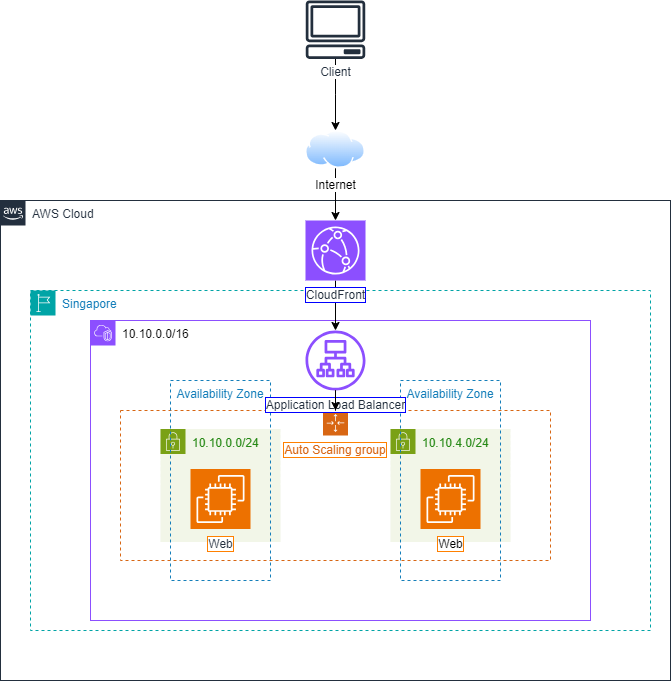

The diagram above was exported from draw.io. Its source (the exported page's mxGraphModel, read from the mxfile embedded in the PNG):
<mxGraphModel dx="1500" dy="1573" grid="1" gridSize="10" guides="1" tooltips="1" connect="1" arrows="1" fold="1" page="1" pageScale="1" pageWidth="1169" pageHeight="827" math="0" shadow="0">
  <root>
    <mxCell id="0" />
    <mxCell id="1" parent="0" />
    <mxCell id="76UHZpqy1tiFiYMqY9Uz-18" value="AWS Cloud" style="points=[[0,0],[0.25,0],[0.5,0],[0.75,0],[1,0],[1,0.25],[1,0.5],[1,0.75],[1,1],[0.75,1],[0.5,1],[0.25,1],[0,1],[0,0.75],[0,0.5],[0,0.25]];outlineConnect=0;gradientColor=none;html=1;whiteSpace=wrap;fontSize=12;fontStyle=0;container=1;pointerEvents=0;collapsible=0;recursiveResize=0;shape=mxgraph.aws4.group;grIcon=mxgraph.aws4.group_aws_cloud_alt;strokeColor=#232F3E;fillColor=none;verticalAlign=top;align=left;spacingLeft=30;fontColor=#232F3E;dashed=0;" vertex="1" parent="1">
      <mxGeometry x="249" y="-560" width="670" height="480" as="geometry" />
    </mxCell>
    <mxCell id="76UHZpqy1tiFiYMqY9Uz-19" value="Singapore" style="points=[[0,0],[0.25,0],[0.5,0],[0.75,0],[1,0],[1,0.25],[1,0.5],[1,0.75],[1,1],[0.75,1],[0.5,1],[0.25,1],[0,1],[0,0.75],[0,0.5],[0,0.25]];outlineConnect=0;gradientColor=none;html=1;whiteSpace=wrap;fontSize=12;fontStyle=0;container=1;pointerEvents=0;collapsible=0;recursiveResize=0;shape=mxgraph.aws4.group;grIcon=mxgraph.aws4.group_region;strokeColor=#00A4A6;fillColor=none;verticalAlign=top;align=left;spacingLeft=30;fontColor=#147EBA;dashed=1;" vertex="1" parent="76UHZpqy1tiFiYMqY9Uz-18">
      <mxGeometry x="30" y="90" width="620" height="340" as="geometry" />
    </mxCell>
    <mxCell id="76UHZpqy1tiFiYMqY9Uz-15" value="Auto Scaling group" style="points=[[0,0],[0.25,0],[0.5,0],[0.75,0],[1,0],[1,0.25],[1,0.5],[1,0.75],[1,1],[0.75,1],[0.5,1],[0.25,1],[0,1],[0,0.75],[0,0.5],[0,0.25]];outlineConnect=0;gradientColor=none;html=1;whiteSpace=wrap;fontSize=12;fontStyle=0;container=1;pointerEvents=0;collapsible=0;recursiveResize=0;shape=mxgraph.aws4.groupCenter;grIcon=mxgraph.aws4.group_auto_scaling_group;grStroke=1;strokeColor=#D86613;fillColor=none;verticalAlign=top;align=center;fontColor=#D86613;dashed=1;spacingTop=25;textShadow=0;labelBorderColor=#FF8000;" vertex="1" parent="76UHZpqy1tiFiYMqY9Uz-19">
      <mxGeometry x="90" y="120" width="430" height="150" as="geometry" />
    </mxCell>
    <mxCell id="76UHZpqy1tiFiYMqY9Uz-7" value="10.10.0.0/24" style="points=[[0,0],[0.25,0],[0.5,0],[0.75,0],[1,0],[1,0.25],[1,0.5],[1,0.75],[1,1],[0.75,1],[0.5,1],[0.25,1],[0,1],[0,0.75],[0,0.5],[0,0.25]];outlineConnect=0;gradientColor=none;html=1;whiteSpace=wrap;fontSize=12;fontStyle=0;container=1;pointerEvents=0;collapsible=0;recursiveResize=0;shape=mxgraph.aws4.group;grIcon=mxgraph.aws4.group_security_group;grStroke=0;strokeColor=#7AA116;fillColor=#F2F6E8;verticalAlign=top;align=left;spacingLeft=30;fontColor=#248814;dashed=0;" vertex="1" parent="76UHZpqy1tiFiYMqY9Uz-15">
      <mxGeometry x="40" y="18.5" width="120" height="113" as="geometry" />
    </mxCell>
    <mxCell id="76UHZpqy1tiFiYMqY9Uz-3" value="Web" style="sketch=0;points=[[0,0,0],[0.25,0,0],[0.5,0,0],[0.75,0,0],[1,0,0],[0,1,0],[0.25,1,0],[0.5,1,0],[0.75,1,0],[1,1,0],[0,0.25,0],[0,0.5,0],[0,0.75,0],[1,0.25,0],[1,0.5,0],[1,0.75,0]];outlineConnect=0;fontColor=#232F3E;fillColor=#ED7100;strokeColor=#ffffff;dashed=0;verticalLabelPosition=bottom;verticalAlign=top;align=center;html=1;fontSize=12;fontStyle=0;aspect=fixed;shape=mxgraph.aws4.resourceIcon;resIcon=mxgraph.aws4.ec2;labelBorderColor=#FF8000;labelBackgroundColor=default;" vertex="1" parent="76UHZpqy1tiFiYMqY9Uz-7">
      <mxGeometry x="30" y="40" width="60" height="60" as="geometry" />
    </mxCell>
    <mxCell id="76UHZpqy1tiFiYMqY9Uz-8" value="10.10.4.0/24" style="points=[[0,0],[0.25,0],[0.5,0],[0.75,0],[1,0],[1,0.25],[1,0.5],[1,0.75],[1,1],[0.75,1],[0.5,1],[0.25,1],[0,1],[0,0.75],[0,0.5],[0,0.25]];outlineConnect=0;gradientColor=none;html=1;whiteSpace=wrap;fontSize=12;fontStyle=0;container=1;pointerEvents=0;collapsible=0;recursiveResize=0;shape=mxgraph.aws4.group;grIcon=mxgraph.aws4.group_security_group;grStroke=0;strokeColor=#7AA116;fillColor=#F2F6E8;verticalAlign=top;align=left;spacingLeft=30;fontColor=#248814;dashed=0;" vertex="1" parent="76UHZpqy1tiFiYMqY9Uz-15">
      <mxGeometry x="270" y="18.5" width="120" height="113" as="geometry" />
    </mxCell>
    <mxCell id="76UHZpqy1tiFiYMqY9Uz-2" value="Web" style="sketch=0;points=[[0,0,0],[0.25,0,0],[0.5,0,0],[0.75,0,0],[1,0,0],[0,1,0],[0.25,1,0],[0.5,1,0],[0.75,1,0],[1,1,0],[0,0.25,0],[0,0.5,0],[0,0.75,0],[1,0.25,0],[1,0.5,0],[1,0.75,0]];outlineConnect=0;fontColor=#000000;fillColor=#ED7100;strokeColor=#ffffff;dashed=0;verticalLabelPosition=bottom;verticalAlign=top;align=center;html=1;fontSize=12;fontStyle=0;aspect=fixed;shape=mxgraph.aws4.resourceIcon;resIcon=mxgraph.aws4.ec2;labelBackgroundColor=default;labelBorderColor=#FF8000;textShadow=0;" vertex="1" parent="76UHZpqy1tiFiYMqY9Uz-8">
      <mxGeometry x="30" y="40" width="60" height="60" as="geometry" />
    </mxCell>
    <mxCell id="76UHZpqy1tiFiYMqY9Uz-10" value="Availability Zone" style="fillColor=none;strokeColor=#147EBA;dashed=1;verticalAlign=top;fontStyle=0;fontColor=#147EBA;whiteSpace=wrap;html=1;" vertex="1" parent="76UHZpqy1tiFiYMqY9Uz-19">
      <mxGeometry x="370" y="90" width="100" height="200" as="geometry" />
    </mxCell>
    <mxCell id="76UHZpqy1tiFiYMqY9Uz-16" value="Availability Zone" style="fillColor=none;strokeColor=#147EBA;dashed=1;verticalAlign=top;fontStyle=0;fontColor=#147EBA;whiteSpace=wrap;html=1;" vertex="1" parent="76UHZpqy1tiFiYMqY9Uz-19">
      <mxGeometry x="140" y="90" width="100" height="200" as="geometry" />
    </mxCell>
    <mxCell id="76UHZpqy1tiFiYMqY9Uz-17" value="10.10.0.0/16" style="points=[[0,0],[0.25,0],[0.5,0],[0.75,0],[1,0],[1,0.25],[1,0.5],[1,0.75],[1,1],[0.75,1],[0.5,1],[0.25,1],[0,1],[0,0.75],[0,0.5],[0,0.25]];outlineConnect=0;gradientColor=none;html=1;whiteSpace=wrap;fontSize=12;fontStyle=0;container=1;pointerEvents=0;collapsible=0;recursiveResize=0;shape=mxgraph.aws4.group;grIcon=mxgraph.aws4.group_vpc2;strokeColor=#8C4FFF;fillColor=none;verticalAlign=top;align=left;spacingLeft=30;fontColor=#000000;dashed=0;" vertex="1" parent="76UHZpqy1tiFiYMqY9Uz-19">
      <mxGeometry x="60" y="30" width="500" height="300" as="geometry" />
    </mxCell>
    <mxCell id="76UHZpqy1tiFiYMqY9Uz-20" value="Application Load Balancer" style="sketch=0;outlineConnect=0;fontColor=#232F3E;gradientColor=none;fillColor=#8C4FFF;strokeColor=none;dashed=0;verticalLabelPosition=bottom;verticalAlign=top;align=center;html=1;fontSize=12;fontStyle=0;aspect=fixed;pointerEvents=1;shape=mxgraph.aws4.application_load_balancer;labelBackgroundColor=default;labelBorderColor=#0000FF;" vertex="1" parent="76UHZpqy1tiFiYMqY9Uz-17">
      <mxGeometry x="215" y="10" width="60" height="60" as="geometry" />
    </mxCell>
    <mxCell id="76UHZpqy1tiFiYMqY9Uz-21" value="" style="edgeStyle=orthogonalEdgeStyle;rounded=0;orthogonalLoop=1;jettySize=auto;html=1;" edge="1" parent="76UHZpqy1tiFiYMqY9Uz-19" source="76UHZpqy1tiFiYMqY9Uz-20" target="76UHZpqy1tiFiYMqY9Uz-15">
      <mxGeometry relative="1" as="geometry" />
    </mxCell>
    <mxCell id="76UHZpqy1tiFiYMqY9Uz-23" value="" style="edgeStyle=orthogonalEdgeStyle;rounded=0;orthogonalLoop=1;jettySize=auto;html=1;" edge="1" parent="76UHZpqy1tiFiYMqY9Uz-18" source="76UHZpqy1tiFiYMqY9Uz-22" target="76UHZpqy1tiFiYMqY9Uz-20">
      <mxGeometry relative="1" as="geometry" />
    </mxCell>
    <mxCell id="76UHZpqy1tiFiYMqY9Uz-22" value="CloudFront" style="sketch=0;points=[[0,0,0],[0.25,0,0],[0.5,0,0],[0.75,0,0],[1,0,0],[0,1,0],[0.25,1,0],[0.5,1,0],[0.75,1,0],[1,1,0],[0,0.25,0],[0,0.5,0],[0,0.75,0],[1,0.25,0],[1,0.5,0],[1,0.75,0]];outlineConnect=0;fontColor=#232F3E;fillColor=#8C4FFF;strokeColor=#ffffff;dashed=0;verticalLabelPosition=bottom;verticalAlign=top;align=center;html=1;fontSize=12;fontStyle=0;aspect=fixed;shape=mxgraph.aws4.resourceIcon;resIcon=mxgraph.aws4.cloudfront;labelBackgroundColor=default;labelBorderColor=#0000FF;" vertex="1" parent="76UHZpqy1tiFiYMqY9Uz-18">
      <mxGeometry x="305" y="20" width="60" height="60" as="geometry" />
    </mxCell>
    <mxCell id="76UHZpqy1tiFiYMqY9Uz-26" value="" style="edgeStyle=orthogonalEdgeStyle;rounded=0;orthogonalLoop=1;jettySize=auto;html=1;" edge="1" parent="1" source="76UHZpqy1tiFiYMqY9Uz-24" target="76UHZpqy1tiFiYMqY9Uz-25">
      <mxGeometry relative="1" as="geometry" />
    </mxCell>
    <mxCell id="76UHZpqy1tiFiYMqY9Uz-24" value="Client" style="sketch=0;outlineConnect=0;fontColor=#232F3E;gradientColor=none;fillColor=#232F3D;strokeColor=none;dashed=0;verticalLabelPosition=bottom;verticalAlign=top;align=center;html=1;fontSize=12;fontStyle=0;aspect=fixed;pointerEvents=1;shape=mxgraph.aws4.client;labelBackgroundColor=default;" vertex="1" parent="1">
      <mxGeometry x="554" y="-760" width="60" height="58.46" as="geometry" />
    </mxCell>
    <mxCell id="76UHZpqy1tiFiYMqY9Uz-27" value="" style="edgeStyle=orthogonalEdgeStyle;rounded=0;orthogonalLoop=1;jettySize=auto;html=1;" edge="1" parent="1" source="76UHZpqy1tiFiYMqY9Uz-25" target="76UHZpqy1tiFiYMqY9Uz-22">
      <mxGeometry relative="1" as="geometry" />
    </mxCell>
    <mxCell id="76UHZpqy1tiFiYMqY9Uz-25" value="Internet" style="image;aspect=fixed;perimeter=ellipsePerimeter;html=1;align=center;shadow=0;dashed=0;spacingTop=3;image=img/lib/active_directory/internet_cloud.svg;" vertex="1" parent="1">
      <mxGeometry x="554" y="-630" width="60" height="37.8" as="geometry" />
    </mxCell>
  </root>
</mxGraphModel>